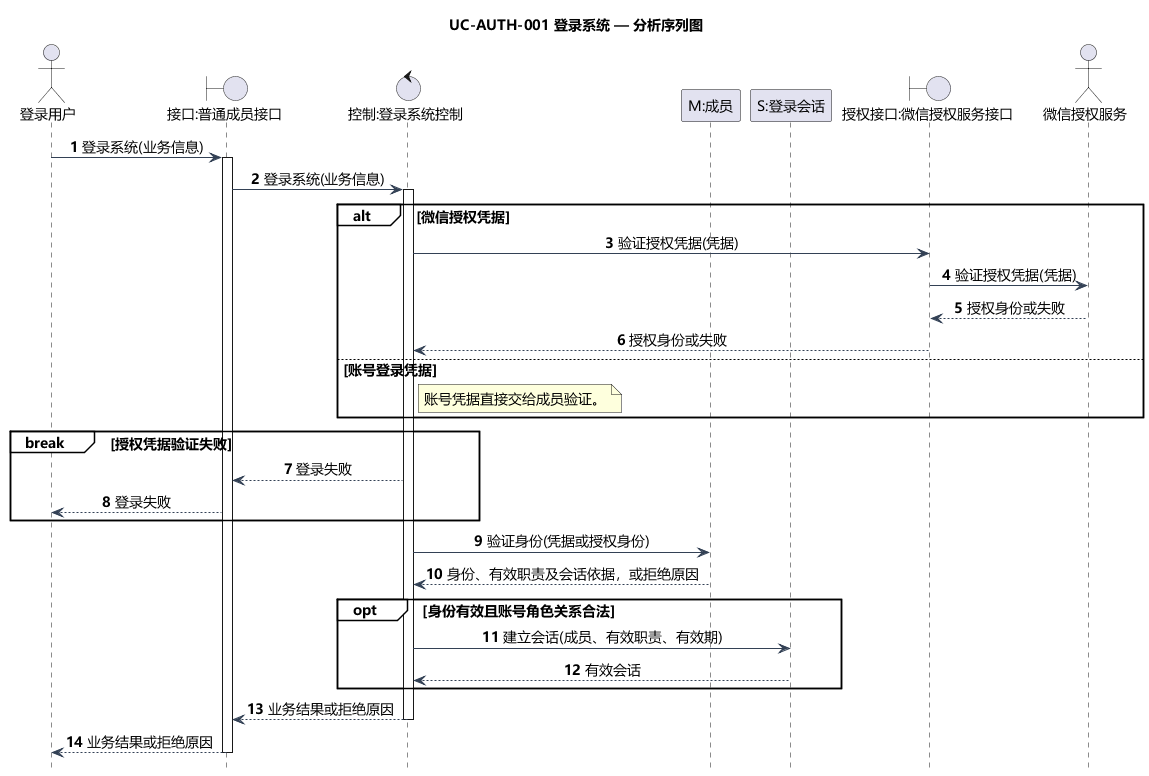

The diagram above was rendered by PlantUML. Its source (embedded in the PNG):
@startuml
title UC-AUTH-001 登录系统 — 分析序列图
skinparam defaultFontName Microsoft YaHei
skinparam defaultFontSize 14
skinparam shadowing false
skinparam backgroundColor white
skinparam classAttributeIconSize 0
skinparam classBackgroundColor #F5FAFF
skinparam classBorderColor #46637F
skinparam ArrowColor #334155
skinparam nodesep 35
skinparam ranksep 45
hide footbox
autonumber
skinparam sequenceMessageAlign center
skinparam sequenceGroupBackgroundColor white
actor "登录用户" as A
boundary "接口:普通成员接口" as B
control "控制:登录系统控制" as C
participant "M:成员" as M
participant "S:登录会话" as S
A -> B: 登录系统(业务信息)
activate B
B -> C: 登录系统(业务信息)
activate C

alt 微信授权凭据
  boundary "授权接口:微信授权服务接口" as W
  actor "微信授权服务" as X
  C -> W: 验证授权凭据(凭据)
  W -> X: 验证授权凭据(凭据)
  X --> W: 授权身份或失败
  W --> C: 授权身份或失败
else 账号登录凭据
  note right of C: 账号凭据直接交给成员验证。
end
break 授权凭据验证失败
  C --> B: 登录失败
  B --> A: 登录失败
end
C -> M: 验证身份(凭据或授权身份)
M --> C: 身份、有效职责及会话依据，或拒绝原因
opt 身份有效且账号角色关系合法
  C -> S: 建立会话(成员、有效职责、有效期)
  S --> C: 有效会话
end

C --> B: 业务结果或拒绝原因
deactivate C
B --> A: 业务结果或拒绝原因
deactivate B
@enduml